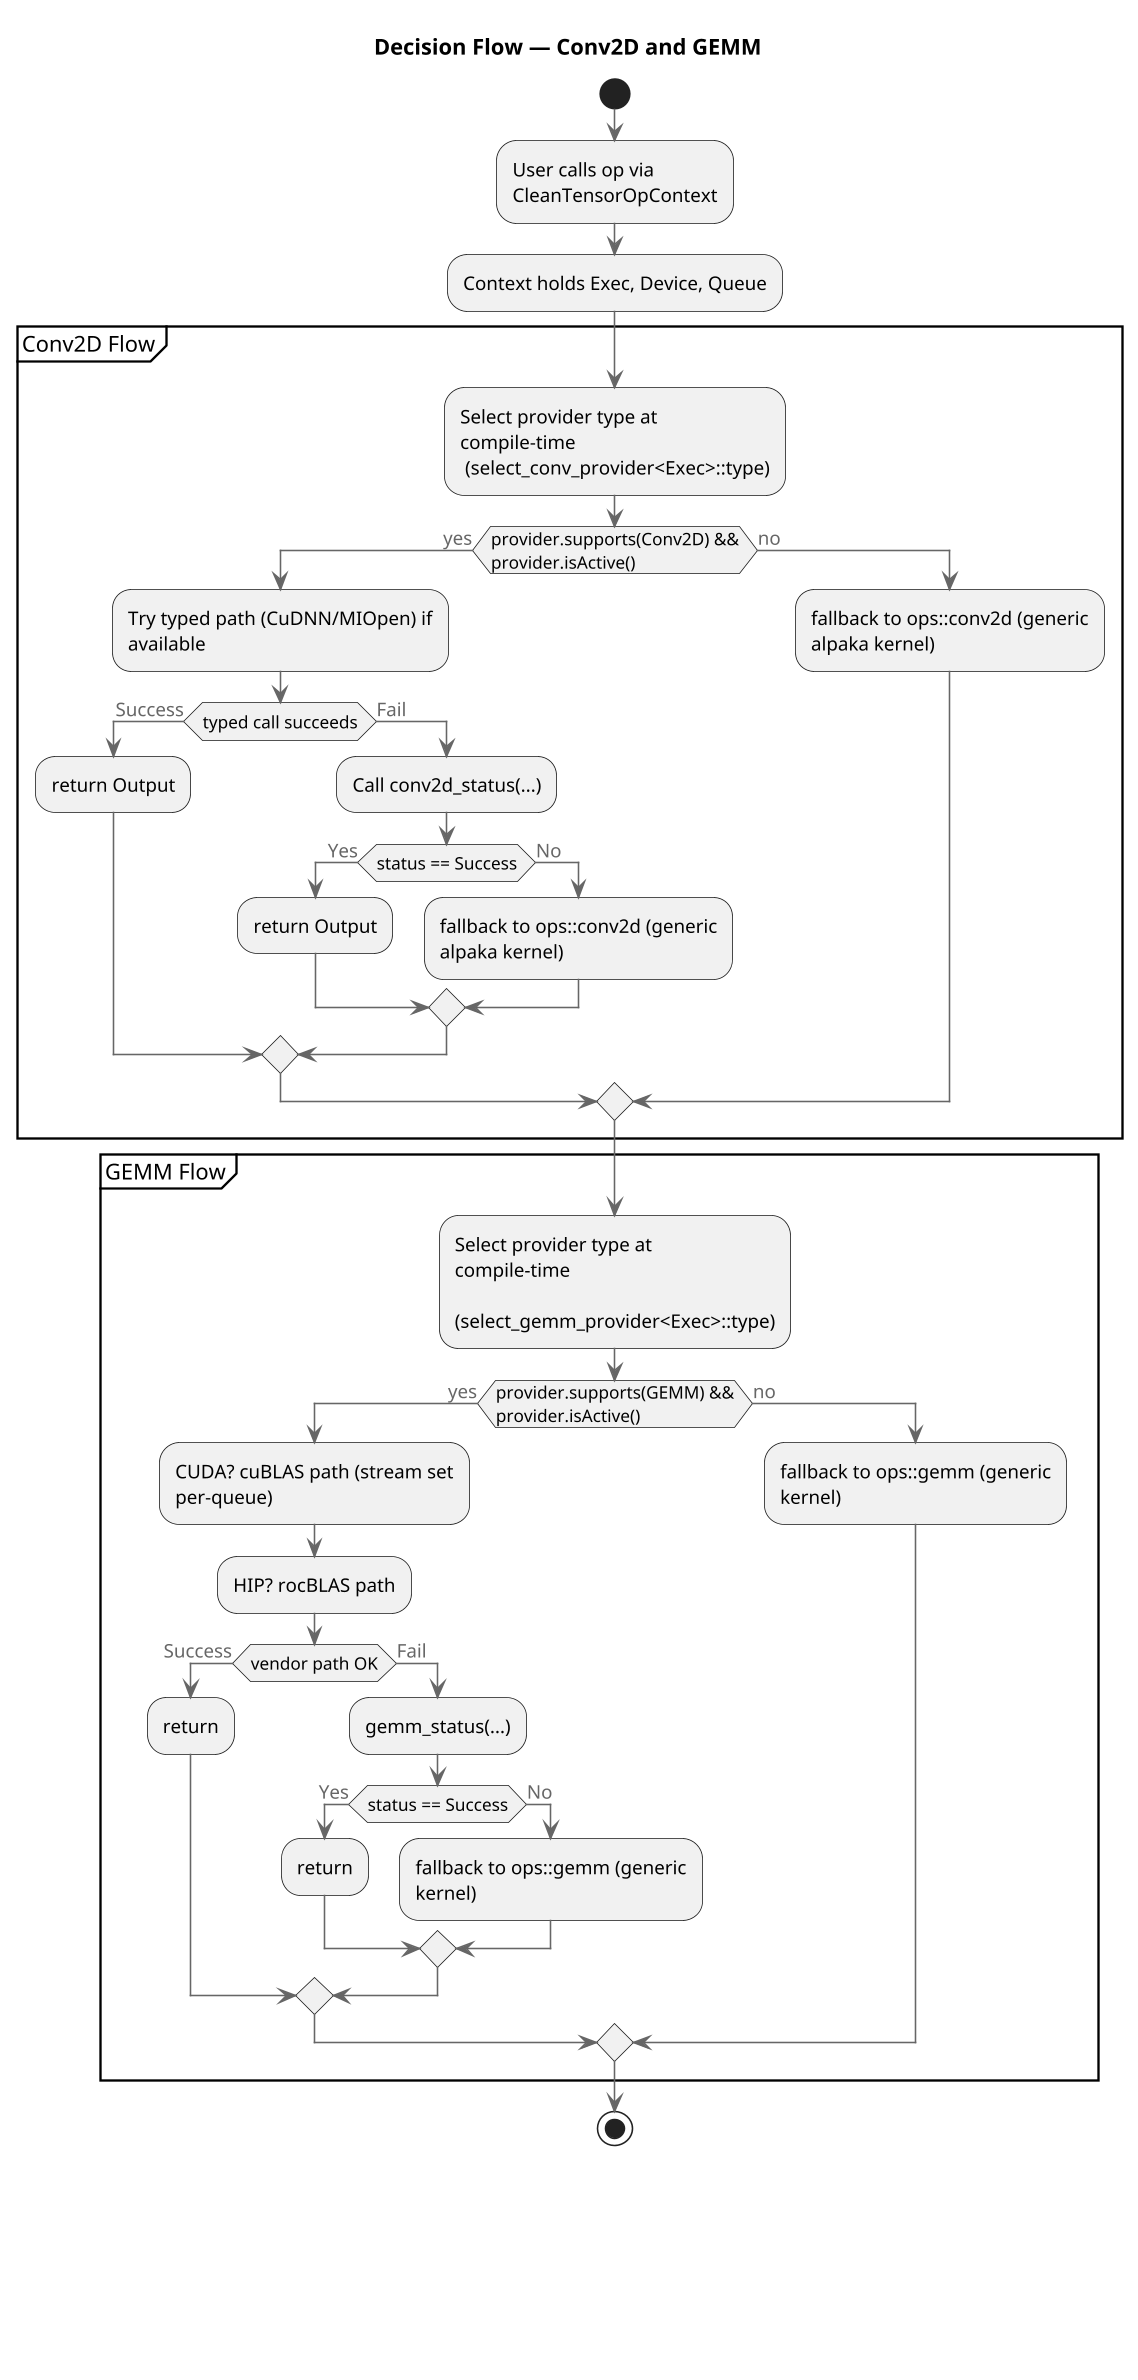

The diagram above was rendered by PlantUML. Its source (embedded in the PNG):
@startuml
!include ../config/plantuml-config.iuml

title Decision Flow — Conv2D and GEMM

start
:User calls op via CleanTensorOpContext;
:Context holds Exec, Device, Queue;

partition "Conv2D Flow" {
  :Select provider type at compile-time
   (select_conv_provider<Exec>::type);
  if (provider.supports(Conv2D) && provider.isActive()) then (yes)
    :Try typed path (CuDNN/MIOpen) if available;
    if (typed call succeeds) then (Success)
      :return Output;
    else (Fail)
      :Call conv2d_status(...);
      if (status == Success) then (Yes)
        :return Output;
      else (No)
        :fallback to ops::conv2d (generic alpaka kernel);
      endif
    endif
  else (no)
    :fallback to ops::conv2d (generic alpaka kernel);
  endif
}

partition "GEMM Flow" {
  :Select provider type at compile-time
   (select_gemm_provider<Exec>::type);
  if (provider.supports(GEMM) && provider.isActive()) then (yes)
    :CUDA? cuBLAS path (stream set per-queue);
    :HIP? rocBLAS path;
    if (vendor path OK) then (Success)
      :return;
    else (Fail)
      :gemm_status(...);
      if (status == Success) then (Yes)
        :return;
      else (No)
        :fallback to ops::gemm (generic kernel);
      endif
    endif
  else (no)
    :fallback to ops::gemm (generic kernel);
  endif
}

stop

legend right
<b>Env flags</b>
----
ALPAKA_DISABLE_CUBLAS
ALPAKA_USE_FP16
ALPAKA_CONV2D_FORCE_TILED
ALPAKA_OPS_VERBOSE
endlegend

@enduml